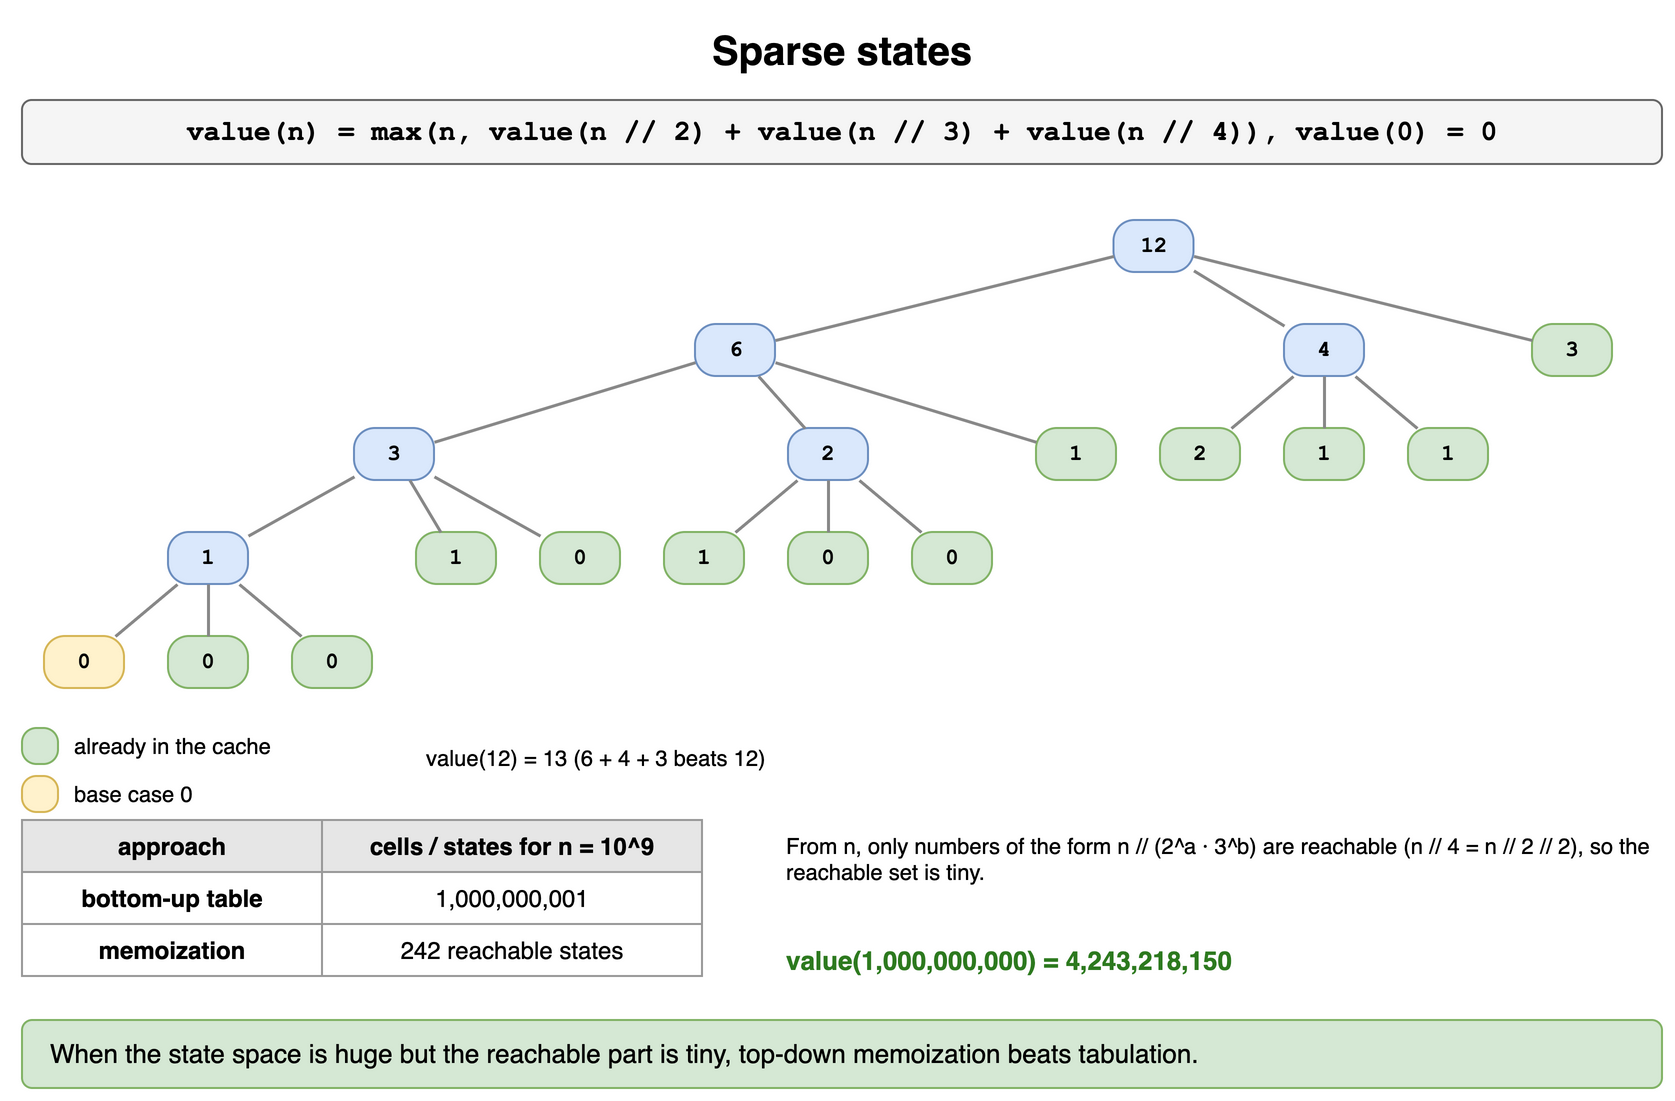

The diagram above was exported from draw.io. Its source (the exported page's mxGraphModel, read from the mxfile embedded in the PNG):
<mxGraphModel dx="900" dy="560" grid="1" gridSize="10" guides="1" tooltips="1" connect="1" arrows="1" fold="1" page="1" pageScale="1" pageWidth="900" pageHeight="560" math="0" shadow="0">
  <root>
    <mxCell id="0" />
    <mxCell id="1" parent="0" />
    <mxCell id="q161" value="Sparse states" style="text;html=1;align=center;verticalAlign=middle;whiteSpace=wrap;fontSize=20;fontStyle=1;" vertex="1" parent="1">
      <mxGeometry x="40" y="10" width="820" height="30" as="geometry" />
    </mxCell>
    <mxCell id="q162" value="value(n) = max(n, value(n // 2) + value(n // 3) + value(n // 4)), value(0) = 0" style="rounded=1;whiteSpace=wrap;html=1;fillColor=#f5f5f5;strokeColor=#666666;fontStyle=1;fontSize=14;fontFamily=Courier New;" vertex="1" parent="1">
      <mxGeometry x="40" y="50" width="820" height="32" as="geometry" />
    </mxCell>
    <mxCell id="q163" value="12" style="rounded=1;arcSize=40;whiteSpace=wrap;html=1;fontFamily=Courier New;fontStyle=1;fontSize=11;fillColor=#dae8fc;strokeColor=#6c8ebf;" vertex="1" parent="1">
      <mxGeometry x="585.75" y="110" width="40" height="26" as="geometry" />
    </mxCell>
    <mxCell id="q164" value="6" style="rounded=1;arcSize=40;whiteSpace=wrap;html=1;fontFamily=Courier New;fontStyle=1;fontSize=11;fillColor=#dae8fc;strokeColor=#6c8ebf;" vertex="1" parent="1">
      <mxGeometry x="376.5" y="162" width="40" height="26" as="geometry" />
    </mxCell>
    <mxCell id="q165" value="3" style="rounded=1;arcSize=40;whiteSpace=wrap;html=1;fontFamily=Courier New;fontStyle=1;fontSize=11;fillColor=#dae8fc;strokeColor=#6c8ebf;" vertex="1" parent="1">
      <mxGeometry x="206.0" y="214" width="40" height="26" as="geometry" />
    </mxCell>
    <mxCell id="q166" value="1" style="rounded=1;arcSize=40;whiteSpace=wrap;html=1;fontFamily=Courier New;fontStyle=1;fontSize=11;fillColor=#dae8fc;strokeColor=#6c8ebf;" vertex="1" parent="1">
      <mxGeometry x="113.0" y="266" width="40" height="26" as="geometry" />
    </mxCell>
    <mxCell id="q167" value="0" style="rounded=1;arcSize=40;whiteSpace=wrap;html=1;fontFamily=Courier New;fontStyle=1;fontSize=11;fillColor=#fff2cc;strokeColor=#d6b656;" vertex="1" parent="1">
      <mxGeometry x="51.0" y="318" width="40" height="26" as="geometry" />
    </mxCell>
    <mxCell id="q168" value="0" style="rounded=1;arcSize=40;whiteSpace=wrap;html=1;fontFamily=Courier New;fontStyle=1;fontSize=11;fillColor=#d5e8d4;strokeColor=#82b366;" vertex="1" parent="1">
      <mxGeometry x="113.0" y="318" width="40" height="26" as="geometry" />
    </mxCell>
    <mxCell id="q169" value="0" style="rounded=1;arcSize=40;whiteSpace=wrap;html=1;fontFamily=Courier New;fontStyle=1;fontSize=11;fillColor=#d5e8d4;strokeColor=#82b366;" vertex="1" parent="1">
      <mxGeometry x="175.0" y="318" width="40" height="26" as="geometry" />
    </mxCell>
    <mxCell id="q1610" value="1" style="rounded=1;arcSize=40;whiteSpace=wrap;html=1;fontFamily=Courier New;fontStyle=1;fontSize=11;fillColor=#d5e8d4;strokeColor=#82b366;" vertex="1" parent="1">
      <mxGeometry x="237.0" y="266" width="40" height="26" as="geometry" />
    </mxCell>
    <mxCell id="q1611" value="0" style="rounded=1;arcSize=40;whiteSpace=wrap;html=1;fontFamily=Courier New;fontStyle=1;fontSize=11;fillColor=#d5e8d4;strokeColor=#82b366;" vertex="1" parent="1">
      <mxGeometry x="299.0" y="266" width="40" height="26" as="geometry" />
    </mxCell>
    <mxCell id="q1612" value="2" style="rounded=1;arcSize=40;whiteSpace=wrap;html=1;fontFamily=Courier New;fontStyle=1;fontSize=11;fillColor=#dae8fc;strokeColor=#6c8ebf;" vertex="1" parent="1">
      <mxGeometry x="423.0" y="214" width="40" height="26" as="geometry" />
    </mxCell>
    <mxCell id="q1613" value="1" style="rounded=1;arcSize=40;whiteSpace=wrap;html=1;fontFamily=Courier New;fontStyle=1;fontSize=11;fillColor=#d5e8d4;strokeColor=#82b366;" vertex="1" parent="1">
      <mxGeometry x="361.0" y="266" width="40" height="26" as="geometry" />
    </mxCell>
    <mxCell id="q1614" value="0" style="rounded=1;arcSize=40;whiteSpace=wrap;html=1;fontFamily=Courier New;fontStyle=1;fontSize=11;fillColor=#d5e8d4;strokeColor=#82b366;" vertex="1" parent="1">
      <mxGeometry x="423.0" y="266" width="40" height="26" as="geometry" />
    </mxCell>
    <mxCell id="q1615" value="0" style="rounded=1;arcSize=40;whiteSpace=wrap;html=1;fontFamily=Courier New;fontStyle=1;fontSize=11;fillColor=#d5e8d4;strokeColor=#82b366;" vertex="1" parent="1">
      <mxGeometry x="485.0" y="266" width="40" height="26" as="geometry" />
    </mxCell>
    <mxCell id="q1616" value="1" style="rounded=1;arcSize=40;whiteSpace=wrap;html=1;fontFamily=Courier New;fontStyle=1;fontSize=11;fillColor=#d5e8d4;strokeColor=#82b366;" vertex="1" parent="1">
      <mxGeometry x="547.0" y="214" width="40" height="26" as="geometry" />
    </mxCell>
    <mxCell id="q1617" value="4" style="rounded=1;arcSize=40;whiteSpace=wrap;html=1;fontFamily=Courier New;fontStyle=1;fontSize=11;fillColor=#dae8fc;strokeColor=#6c8ebf;" vertex="1" parent="1">
      <mxGeometry x="671.0" y="162" width="40" height="26" as="geometry" />
    </mxCell>
    <mxCell id="q1618" value="2" style="rounded=1;arcSize=40;whiteSpace=wrap;html=1;fontFamily=Courier New;fontStyle=1;fontSize=11;fillColor=#d5e8d4;strokeColor=#82b366;" vertex="1" parent="1">
      <mxGeometry x="609.0" y="214" width="40" height="26" as="geometry" />
    </mxCell>
    <mxCell id="q1619" value="1" style="rounded=1;arcSize=40;whiteSpace=wrap;html=1;fontFamily=Courier New;fontStyle=1;fontSize=11;fillColor=#d5e8d4;strokeColor=#82b366;" vertex="1" parent="1">
      <mxGeometry x="671.0" y="214" width="40" height="26" as="geometry" />
    </mxCell>
    <mxCell id="q1620" value="1" style="rounded=1;arcSize=40;whiteSpace=wrap;html=1;fontFamily=Courier New;fontStyle=1;fontSize=11;fillColor=#d5e8d4;strokeColor=#82b366;" vertex="1" parent="1">
      <mxGeometry x="733.0" y="214" width="40" height="26" as="geometry" />
    </mxCell>
    <mxCell id="q1621" value="3" style="rounded=1;arcSize=40;whiteSpace=wrap;html=1;fontFamily=Courier New;fontStyle=1;fontSize=11;fillColor=#d5e8d4;strokeColor=#82b366;" vertex="1" parent="1">
      <mxGeometry x="795.0" y="162" width="40" height="26" as="geometry" />
    </mxCell>
    <mxCell id="q1622" value="" style="endArrow=none;html=1;strokeWidth=1.5;strokeColor=#888888;" edge="1" parent="1" source="q166" target="q167">
      <mxGeometry relative="1" as="geometry" />
    </mxCell>
    <mxCell id="q1623" value="" style="endArrow=none;html=1;strokeWidth=1.5;strokeColor=#888888;" edge="1" parent="1" source="q166" target="q168">
      <mxGeometry relative="1" as="geometry" />
    </mxCell>
    <mxCell id="q1624" value="" style="endArrow=none;html=1;strokeWidth=1.5;strokeColor=#888888;" edge="1" parent="1" source="q166" target="q169">
      <mxGeometry relative="1" as="geometry" />
    </mxCell>
    <mxCell id="q1625" value="" style="endArrow=none;html=1;strokeWidth=1.5;strokeColor=#888888;" edge="1" parent="1" source="q165" target="q166">
      <mxGeometry relative="1" as="geometry" />
    </mxCell>
    <mxCell id="q1626" value="" style="endArrow=none;html=1;strokeWidth=1.5;strokeColor=#888888;" edge="1" parent="1" source="q165" target="q1610">
      <mxGeometry relative="1" as="geometry" />
    </mxCell>
    <mxCell id="q1627" value="" style="endArrow=none;html=1;strokeWidth=1.5;strokeColor=#888888;" edge="1" parent="1" source="q165" target="q1611">
      <mxGeometry relative="1" as="geometry" />
    </mxCell>
    <mxCell id="q1628" value="" style="endArrow=none;html=1;strokeWidth=1.5;strokeColor=#888888;" edge="1" parent="1" source="q164" target="q165">
      <mxGeometry relative="1" as="geometry" />
    </mxCell>
    <mxCell id="q1629" value="" style="endArrow=none;html=1;strokeWidth=1.5;strokeColor=#888888;" edge="1" parent="1" source="q1612" target="q1613">
      <mxGeometry relative="1" as="geometry" />
    </mxCell>
    <mxCell id="q1630" value="" style="endArrow=none;html=1;strokeWidth=1.5;strokeColor=#888888;" edge="1" parent="1" source="q1612" target="q1614">
      <mxGeometry relative="1" as="geometry" />
    </mxCell>
    <mxCell id="q1631" value="" style="endArrow=none;html=1;strokeWidth=1.5;strokeColor=#888888;" edge="1" parent="1" source="q1612" target="q1615">
      <mxGeometry relative="1" as="geometry" />
    </mxCell>
    <mxCell id="q1632" value="" style="endArrow=none;html=1;strokeWidth=1.5;strokeColor=#888888;" edge="1" parent="1" source="q164" target="q1612">
      <mxGeometry relative="1" as="geometry" />
    </mxCell>
    <mxCell id="q1633" value="" style="endArrow=none;html=1;strokeWidth=1.5;strokeColor=#888888;" edge="1" parent="1" source="q164" target="q1616">
      <mxGeometry relative="1" as="geometry" />
    </mxCell>
    <mxCell id="q1634" value="" style="endArrow=none;html=1;strokeWidth=1.5;strokeColor=#888888;" edge="1" parent="1" source="q163" target="q164">
      <mxGeometry relative="1" as="geometry" />
    </mxCell>
    <mxCell id="q1635" value="" style="endArrow=none;html=1;strokeWidth=1.5;strokeColor=#888888;" edge="1" parent="1" source="q1617" target="q1618">
      <mxGeometry relative="1" as="geometry" />
    </mxCell>
    <mxCell id="q1636" value="" style="endArrow=none;html=1;strokeWidth=1.5;strokeColor=#888888;" edge="1" parent="1" source="q1617" target="q1619">
      <mxGeometry relative="1" as="geometry" />
    </mxCell>
    <mxCell id="q1637" value="" style="endArrow=none;html=1;strokeWidth=1.5;strokeColor=#888888;" edge="1" parent="1" source="q1617" target="q1620">
      <mxGeometry relative="1" as="geometry" />
    </mxCell>
    <mxCell id="q1638" value="" style="endArrow=none;html=1;strokeWidth=1.5;strokeColor=#888888;" edge="1" parent="1" source="q163" target="q1617">
      <mxGeometry relative="1" as="geometry" />
    </mxCell>
    <mxCell id="q1639" value="" style="endArrow=none;html=1;strokeWidth=1.5;strokeColor=#888888;" edge="1" parent="1" source="q163" target="q1621">
      <mxGeometry relative="1" as="geometry" />
    </mxCell>
    <mxCell id="q1640" value="" style="rounded=1;arcSize=40;whiteSpace=wrap;html=1;fontFamily=Courier New;fontStyle=1;fontSize=11;fillColor=#d5e8d4;strokeColor=#82b366;" vertex="1" parent="1">
      <mxGeometry x="40" y="364" width="18" height="18" as="geometry" />
    </mxCell>
    <mxCell id="q1641" value="already in the cache" style="text;html=1;whiteSpace=wrap;fontSize=11;align=left;verticalAlign=middle;" vertex="1" parent="1">
      <mxGeometry x="64" y="362" width="180" height="22" as="geometry" />
    </mxCell>
    <mxCell id="q1642" value="" style="rounded=1;arcSize=40;whiteSpace=wrap;html=1;fontFamily=Courier New;fontStyle=1;fontSize=11;fillColor=#fff2cc;strokeColor=#d6b656;" vertex="1" parent="1">
      <mxGeometry x="40" y="388" width="18" height="18" as="geometry" />
    </mxCell>
    <mxCell id="q1643" value="base case 0" style="text;html=1;whiteSpace=wrap;fontSize=11;align=left;verticalAlign=middle;" vertex="1" parent="1">
      <mxGeometry x="64" y="386" width="180" height="22" as="geometry" />
    </mxCell>
    <mxCell id="q1644" value="value(12) = 13 (6 + 4 + 3 beats 12)" style="text;html=1;whiteSpace=wrap;fontSize=11;align=left;verticalAlign=top;" vertex="1" parent="1">
      <mxGeometry x="240" y="366" width="240" height="20" as="geometry" />
    </mxCell>
    <mxCell id="q1645" value="approach" style="whiteSpace=wrap;html=1;fillColor=#e6e6e6;strokeColor=#999999;fontStyle=1;fontSize=12;" vertex="1" parent="1">
      <mxGeometry x="40" y="410" width="150" height="26" as="geometry" />
    </mxCell>
    <mxCell id="q1646" value="cells / states for n = 10^9" style="whiteSpace=wrap;html=1;fillColor=#e6e6e6;strokeColor=#999999;fontStyle=1;fontSize=12;" vertex="1" parent="1">
      <mxGeometry x="190" y="410" width="190" height="26" as="geometry" />
    </mxCell>
    <mxCell id="q1647" value="bottom-up table" style="whiteSpace=wrap;html=1;strokeColor=#999999;fontSize=12;fillColor=#ffffff;fontStyle=1;" vertex="1" parent="1">
      <mxGeometry x="40" y="436" width="150" height="26" as="geometry" />
    </mxCell>
    <mxCell id="q1648" value="1,000,000,001" style="whiteSpace=wrap;html=1;strokeColor=#999999;fontSize=12;fillColor=#ffffff;" vertex="1" parent="1">
      <mxGeometry x="190" y="436" width="190" height="26" as="geometry" />
    </mxCell>
    <mxCell id="q1649" value="memoization" style="whiteSpace=wrap;html=1;strokeColor=#999999;fontSize=12;fillColor=#ffffff;fontStyle=1;" vertex="1" parent="1">
      <mxGeometry x="40" y="462" width="150" height="26" as="geometry" />
    </mxCell>
    <mxCell id="q1650" value="242 reachable states" style="whiteSpace=wrap;html=1;strokeColor=#999999;fontSize=12;fillColor=#ffffff;" vertex="1" parent="1">
      <mxGeometry x="190" y="462" width="190" height="26" as="geometry" />
    </mxCell>
    <mxCell id="q1651" value="From n, only numbers of the form n // (2^a · 3^b) are reachable (n // 4 = n // 2 // 2), so the reachable set is tiny." style="text;html=1;whiteSpace=wrap;fontSize=11;align=left;verticalAlign=top;" vertex="1" parent="1">
      <mxGeometry x="420" y="410" width="440" height="50" as="geometry" />
    </mxCell>
    <mxCell id="q1652" value="value(1,000,000,000) = 4,243,218,150" style="text;html=1;whiteSpace=wrap;fontSize=11;fontStyle=1;fontSize=13;fontColor=#2d7a1f;" vertex="1" parent="1">
      <mxGeometry x="420" y="466" width="440" height="22" as="geometry" />
    </mxCell>
    <mxCell id="q1653" value="When the state space is huge but the reachable part is tiny, top-down memoization beats tabulation." style="rounded=1;whiteSpace=wrap;html=1;fillColor=#d5e8d4;strokeColor=#82b366;fontSize=13;align=left;spacingLeft=12;" vertex="1" parent="1">
      <mxGeometry x="40" y="510" width="820" height="34" as="geometry" />
    </mxCell>
  </root>
</mxGraphModel>